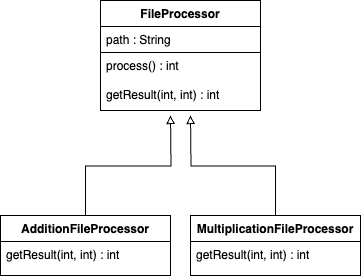

The diagram above was exported from draw.io. Its source (the exported page's mxGraphModel, read from the mxfile embedded in the PNG):
<mxGraphModel dx="777" dy="565" grid="1" gridSize="10" guides="1" tooltips="1" connect="1" arrows="1" fold="1" page="1" pageScale="1" pageWidth="850" pageHeight="1100" math="0" shadow="0">
  <root>
    <mxCell id="0" />
    <mxCell id="1" parent="0" />
    <mxCell id="Tmu3Vc6zmu7vKyIWJsKI-1" value="FileProcessor" style="swimlane;fontStyle=1;align=center;verticalAlign=top;childLayout=stackLayout;horizontal=1;startSize=26;horizontalStack=0;resizeParent=1;resizeParentMax=0;resizeLast=0;collapsible=1;marginBottom=0;whiteSpace=wrap;html=1;" vertex="1" parent="1">
      <mxGeometry x="330" y="730" width="160" height="110" as="geometry" />
    </mxCell>
    <mxCell id="Tmu3Vc6zmu7vKyIWJsKI-15" value="path : String" style="text;strokeColor=default;fillColor=none;align=left;verticalAlign=top;spacingLeft=4;spacingRight=4;overflow=hidden;rotatable=0;points=[[0,0.5],[1,0.5]];portConstraint=eastwest;whiteSpace=wrap;html=1;" vertex="1" parent="Tmu3Vc6zmu7vKyIWJsKI-1">
      <mxGeometry y="26" width="160" height="26" as="geometry" />
    </mxCell>
    <mxCell id="Tmu3Vc6zmu7vKyIWJsKI-4" value="process() : int&lt;div&gt;&lt;br&gt;&lt;/div&gt;&lt;div&gt;getResult(int, int) : int&lt;/div&gt;" style="text;strokeColor=none;fillColor=none;align=left;verticalAlign=top;spacingLeft=4;spacingRight=4;overflow=hidden;rotatable=0;points=[[0,0.5],[1,0.5]];portConstraint=eastwest;whiteSpace=wrap;html=1;" vertex="1" parent="Tmu3Vc6zmu7vKyIWJsKI-1">
      <mxGeometry y="52" width="160" height="58" as="geometry" />
    </mxCell>
    <mxCell id="Tmu3Vc6zmu7vKyIWJsKI-20" value="" style="group" vertex="1" connectable="0" parent="1">
      <mxGeometry x="230" y="845" width="360" height="160" as="geometry" />
    </mxCell>
    <mxCell id="Tmu3Vc6zmu7vKyIWJsKI-18" style="edgeStyle=orthogonalEdgeStyle;rounded=0;orthogonalLoop=1;jettySize=auto;html=1;endArrow=block;endFill=0;" edge="1" parent="Tmu3Vc6zmu7vKyIWJsKI-20" source="Tmu3Vc6zmu7vKyIWJsKI-5">
      <mxGeometry relative="1" as="geometry">
        <mxPoint x="170" as="targetPoint" />
      </mxGeometry>
    </mxCell>
    <mxCell id="Tmu3Vc6zmu7vKyIWJsKI-5" value="AdditionFileProcessor" style="swimlane;fontStyle=1;align=center;verticalAlign=top;childLayout=stackLayout;horizontal=1;startSize=26;horizontalStack=0;resizeParent=1;resizeParentMax=0;resizeLast=0;collapsible=1;marginBottom=0;whiteSpace=wrap;html=1;" vertex="1" parent="Tmu3Vc6zmu7vKyIWJsKI-20">
      <mxGeometry y="100" width="170" height="60" as="geometry" />
    </mxCell>
    <mxCell id="Tmu3Vc6zmu7vKyIWJsKI-6" value="getResult(int, int) : int" style="text;strokeColor=none;fillColor=none;align=left;verticalAlign=top;spacingLeft=4;spacingRight=4;overflow=hidden;rotatable=0;points=[[0,0.5],[1,0.5]];portConstraint=eastwest;whiteSpace=wrap;html=1;" vertex="1" parent="Tmu3Vc6zmu7vKyIWJsKI-5">
      <mxGeometry y="26" width="170" height="34" as="geometry" />
    </mxCell>
    <mxCell id="Tmu3Vc6zmu7vKyIWJsKI-19" style="edgeStyle=orthogonalEdgeStyle;rounded=0;orthogonalLoop=1;jettySize=auto;html=1;endArrow=block;endFill=0;" edge="1" parent="Tmu3Vc6zmu7vKyIWJsKI-20" source="Tmu3Vc6zmu7vKyIWJsKI-16">
      <mxGeometry relative="1" as="geometry">
        <mxPoint x="190" as="targetPoint" />
      </mxGeometry>
    </mxCell>
    <mxCell id="Tmu3Vc6zmu7vKyIWJsKI-16" value="MultiplicationFileProcessor" style="swimlane;fontStyle=1;align=center;verticalAlign=top;childLayout=stackLayout;horizontal=1;startSize=26;horizontalStack=0;resizeParent=1;resizeParentMax=0;resizeLast=0;collapsible=1;marginBottom=0;whiteSpace=wrap;html=1;" vertex="1" parent="Tmu3Vc6zmu7vKyIWJsKI-20">
      <mxGeometry x="190" y="100" width="170" height="60" as="geometry" />
    </mxCell>
    <mxCell id="Tmu3Vc6zmu7vKyIWJsKI-17" value="getResult(int, int) : int" style="text;strokeColor=none;fillColor=none;align=left;verticalAlign=top;spacingLeft=4;spacingRight=4;overflow=hidden;rotatable=0;points=[[0,0.5],[1,0.5]];portConstraint=eastwest;whiteSpace=wrap;html=1;" vertex="1" parent="Tmu3Vc6zmu7vKyIWJsKI-16">
      <mxGeometry y="26" width="170" height="34" as="geometry" />
    </mxCell>
  </root>
</mxGraphModel>